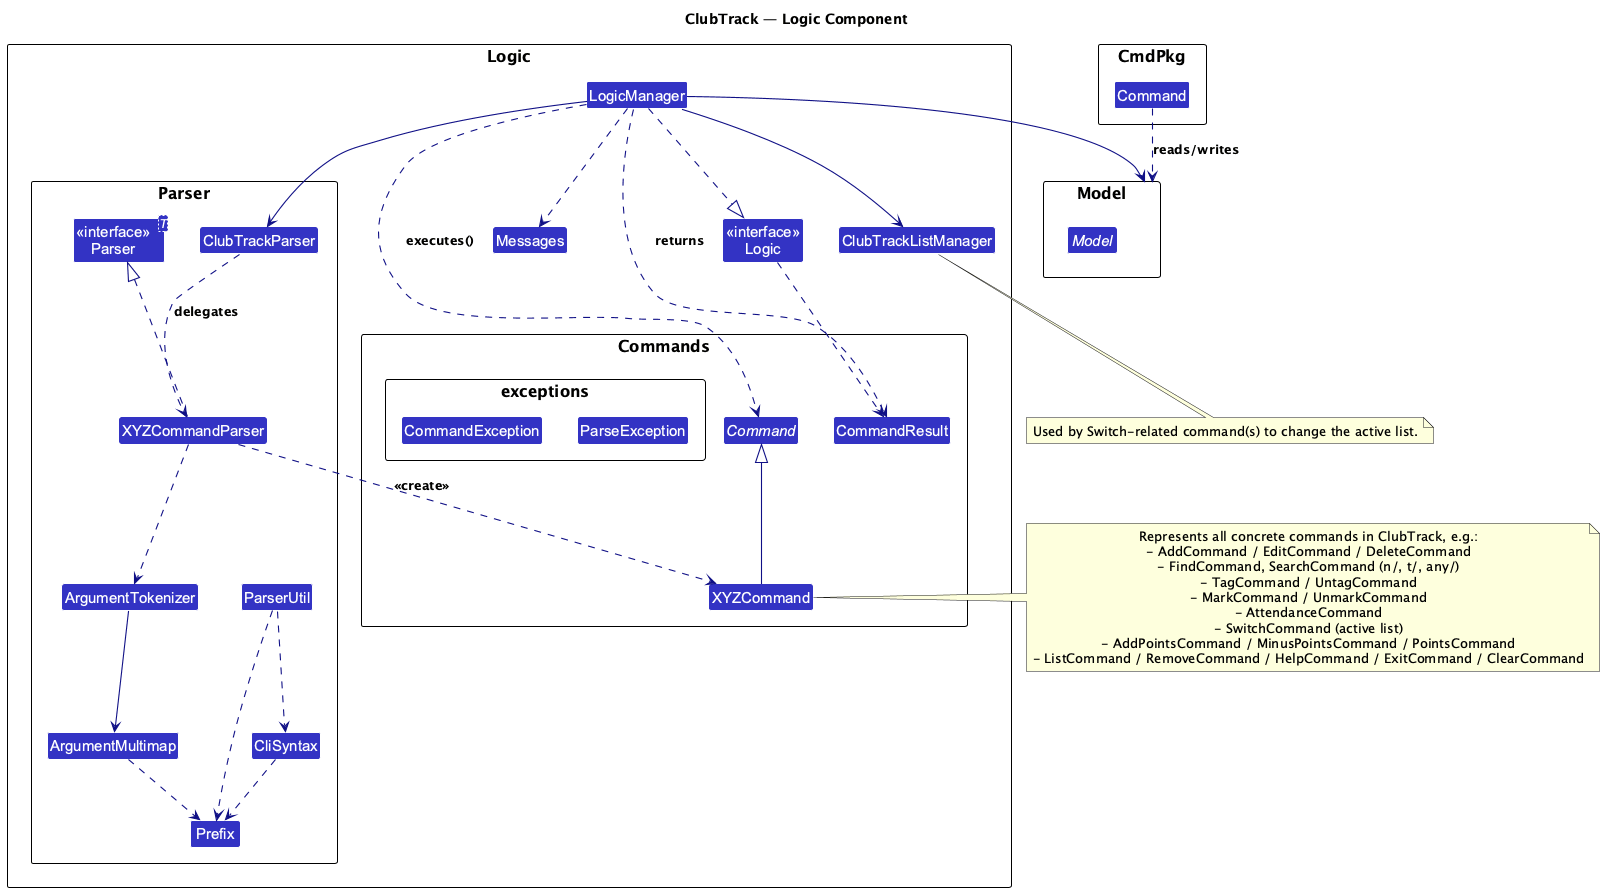

The diagram above was rendered by PlantUML. Its source (embedded in the PNG):
@startuml
!include style.puml
skinparam arrowThickness 1.1
skinparam arrowColor LOGIC_COLOR_T4
skinparam classBackgroundColor LOGIC_COLOR

title ClubTrack — Logic Component

package Logic as LogicPackage {

  package "Parser" as ParserPkg {
    class "<<interface>>\nParser<T>" as IParser
    class ClubTrackParser
    class XYZCommandParser

    class ArgumentTokenizer
    class ArgumentMultimap
    class Prefix
    class CliSyntax
    class ParserUtil
  }

  package "Commands" as CmdPkg {
    class CommandResult
    abstract class Command
    class XYZCommand

    package "exceptions" {
      class CommandException
      class ParseException
    }
  }

  class "<<interface>>\nLogic" as Logic
  class LogicManager
  class ClubTrackListManager
  class Messages
}

package Model {
  interface Model
}

'===========================
'  Component relationships
'===========================

LogicManager .right.|> Logic
LogicManager --> Model
LogicManager --> ClubTrackParser
LogicManager --> ClubTrackListManager
LogicManager ..> Messages

Logic ..> CommandResult
LogicManager ..> CommandResult : returns

LogicManager .down.> Command : executes()
XYZCommand -up-|> Command
CmdPkg.Command ..> Model : reads/writes

'===========================
'  Parser relationships
'===========================

IParser <|.. XYZCommandParser
ClubTrackParser ..> XYZCommandParser : delegates
ParserUtil ..> Prefix
ParserUtil ..> CliSyntax
XYZCommandParser ..> ArgumentTokenizer
ArgumentTokenizer --> ArgumentMultimap
ArgumentMultimap ..> Prefix
CliSyntax ..> Prefix

' Parser creates concrete command instances (abstracted as XYZCommand)
XYZCommandParser ..> XYZCommand : <<create>>

'===========================
'  Notes
'===========================

note right of XYZCommand
  Represents all concrete commands in ClubTrack, e.g.:
  - AddCommand / EditCommand / DeleteCommand
  - FindCommand, SearchCommand (n/, t/, any/)
  - TagCommand / UntagCommand
  - MarkCommand / UnmarkCommand
  - AttendanceCommand
  - SwitchCommand (active list)
  - AddPointsCommand / MinusPointsCommand / PointsCommand
  - ListCommand / RemoveCommand / HelpCommand / ExitCommand / ClearCommand
end note

note bottom of ClubTrackListManager
  Used by Switch-related command(s) to change the active list.
end note

@enduml